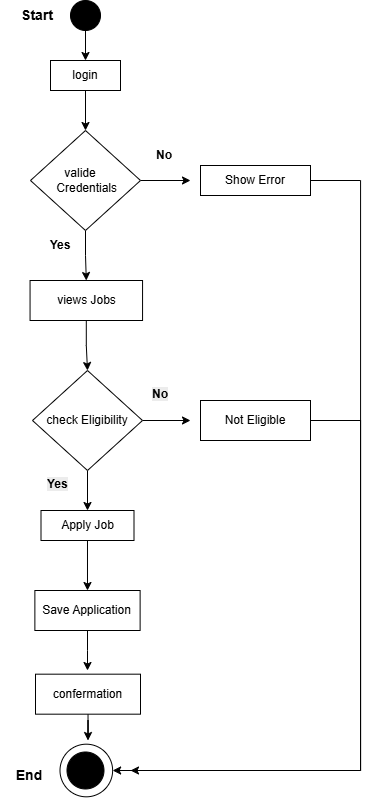

The diagram above was exported from draw.io. Its source (the exported page's mxGraphModel, read from the mxfile embedded in the PNG):
<mxGraphModel dx="1389" dy="880" grid="1" gridSize="10" guides="1" tooltips="1" connect="1" arrows="1" fold="1" page="1" pageScale="1" pageWidth="850" pageHeight="1100" math="0" shadow="0">
  <root>
    <mxCell id="0" />
    <mxCell id="1" parent="0" />
    <mxCell id="6A3flSWjGy9KRVmsQIQy-4" edge="1" parent="1" source="6A3flSWjGy9KRVmsQIQy-1" style="edgeStyle=orthogonalEdgeStyle;rounded=0;orthogonalLoop=1;jettySize=auto;html=1;entryX=0.5;entryY=0;entryDx=0;entryDy=0;" target="6A3flSWjGy9KRVmsQIQy-2">
      <mxGeometry relative="1" as="geometry" />
    </mxCell>
    <mxCell id="6A3flSWjGy9KRVmsQIQy-1" parent="1" style="ellipse;whiteSpace=wrap;html=1;aspect=fixed;fillColor=#000000;" value="" vertex="1">
      <mxGeometry height="30" width="30" x="400" y="90" as="geometry" />
    </mxCell>
    <mxCell id="6A3flSWjGy9KRVmsQIQy-5" edge="1" parent="1" source="6A3flSWjGy9KRVmsQIQy-2" style="edgeStyle=orthogonalEdgeStyle;rounded=0;orthogonalLoop=1;jettySize=auto;html=1;entryX=0.5;entryY=0;entryDx=0;entryDy=0;" target="6A3flSWjGy9KRVmsQIQy-3">
      <mxGeometry relative="1" as="geometry" />
    </mxCell>
    <mxCell id="6A3flSWjGy9KRVmsQIQy-2" parent="1" style="rounded=0;whiteSpace=wrap;html=1;" value="login" vertex="1">
      <mxGeometry height="30" width="70" x="380" y="150" as="geometry" />
    </mxCell>
    <mxCell id="6A3flSWjGy9KRVmsQIQy-8" edge="1" parent="1" source="6A3flSWjGy9KRVmsQIQy-3" style="edgeStyle=orthogonalEdgeStyle;rounded=0;orthogonalLoop=1;jettySize=auto;html=1;entryX=0.5;entryY=0;entryDx=0;entryDy=0;" target="6A3flSWjGy9KRVmsQIQy-6">
      <mxGeometry relative="1" as="geometry" />
    </mxCell>
    <mxCell id="6A3flSWjGy9KRVmsQIQy-39" edge="1" parent="1" source="6A3flSWjGy9KRVmsQIQy-3" style="edgeStyle=orthogonalEdgeStyle;rounded=0;orthogonalLoop=1;jettySize=auto;html=1;">
      <mxGeometry relative="1" as="geometry">
        <mxPoint x="520" y="270" as="targetPoint" />
      </mxGeometry>
    </mxCell>
    <mxCell id="6A3flSWjGy9KRVmsQIQy-3" parent="1" style="rhombus;whiteSpace=wrap;html=1;" value="valide&amp;nbsp; &amp;nbsp; &amp;nbsp;Credentials" vertex="1">
      <mxGeometry height="100" width="110" x="360" y="220" as="geometry" />
    </mxCell>
    <mxCell id="6A3flSWjGy9KRVmsQIQy-13" edge="1" parent="1" source="6A3flSWjGy9KRVmsQIQy-6" style="edgeStyle=orthogonalEdgeStyle;rounded=0;orthogonalLoop=1;jettySize=auto;html=1;entryX=0.5;entryY=0;entryDx=0;entryDy=0;" target="6A3flSWjGy9KRVmsQIQy-12">
      <mxGeometry relative="1" as="geometry" />
    </mxCell>
    <mxCell id="6A3flSWjGy9KRVmsQIQy-6" parent="1" style="rounded=0;whiteSpace=wrap;html=1;" value="views Jobs" vertex="1">
      <mxGeometry height="40" width="112.5" x="359.56" y="370" as="geometry" />
    </mxCell>
    <mxCell id="6A3flSWjGy9KRVmsQIQy-9" parent="1" style="text;html=1;whiteSpace=wrap;strokeColor=none;fillColor=none;align=center;verticalAlign=middle;rounded=0;" value="&lt;b&gt;Yes&lt;/b&gt;" vertex="1">
      <mxGeometry height="30" width="60" x="360" y="320" as="geometry" />
    </mxCell>
    <mxCell id="6A3flSWjGy9KRVmsQIQy-10" parent="1" style="text;html=1;whiteSpace=wrap;strokeColor=none;fillColor=none;align=center;verticalAlign=middle;rounded=0;" value="&lt;b&gt;No&lt;/b&gt;" vertex="1">
      <mxGeometry height="30" width="60" x="463.5" y="230" as="geometry" />
    </mxCell>
    <mxCell id="6A3flSWjGy9KRVmsQIQy-33" edge="1" parent="1" source="6A3flSWjGy9KRVmsQIQy-11" style="edgeStyle=orthogonalEdgeStyle;rounded=0;orthogonalLoop=1;jettySize=auto;html=1;entryX=0.5;entryY=0;entryDx=0;entryDy=0;" target="6A3flSWjGy9KRVmsQIQy-19">
      <mxGeometry relative="1" as="geometry" />
    </mxCell>
    <mxCell id="6A3flSWjGy9KRVmsQIQy-11" parent="1" style="rounded=0;whiteSpace=wrap;html=1;" value="Apply Job" vertex="1">
      <mxGeometry height="30" width="93" x="370.5" y="600" as="geometry" />
    </mxCell>
    <mxCell id="6A3flSWjGy9KRVmsQIQy-34" edge="1" parent="1" source="6A3flSWjGy9KRVmsQIQy-12" style="edgeStyle=orthogonalEdgeStyle;rounded=0;orthogonalLoop=1;jettySize=auto;html=1;entryX=0.5;entryY=0;entryDx=0;entryDy=0;" target="6A3flSWjGy9KRVmsQIQy-11">
      <mxGeometry relative="1" as="geometry" />
    </mxCell>
    <mxCell id="6A3flSWjGy9KRVmsQIQy-40" edge="1" parent="1" source="6A3flSWjGy9KRVmsQIQy-12" style="edgeStyle=orthogonalEdgeStyle;rounded=0;orthogonalLoop=1;jettySize=auto;html=1;">
      <mxGeometry relative="1" as="geometry">
        <mxPoint x="520" y="510" as="targetPoint" />
      </mxGeometry>
    </mxCell>
    <mxCell id="6A3flSWjGy9KRVmsQIQy-12" parent="1" style="rhombus;whiteSpace=wrap;html=1;" value="check Eligibility" vertex="1">
      <mxGeometry height="100" width="110" x="362" y="460" as="geometry" />
    </mxCell>
    <mxCell id="6A3flSWjGy9KRVmsQIQy-14" parent="1" style="text;whiteSpace=wrap;html=1;" value="&lt;b style=&quot;forced-color-adjust: none; color: rgb(0, 0, 0); font-family: Helvetica; font-size: 12px; font-style: normal; font-variant-ligatures: normal; font-variant-caps: normal; letter-spacing: normal; orphans: 2; text-align: center; text-indent: 0px; text-transform: none; widows: 2; word-spacing: 0px; -webkit-text-stroke-width: 0px; white-space: normal; background-color: rgb(236, 236, 236); text-decoration-thickness: initial; text-decoration-style: initial; text-decoration-color: initial;&quot;&gt;Yes&lt;/b&gt;" vertex="1">
      <mxGeometry height="40" width="50" x="375" y="560" as="geometry" />
    </mxCell>
    <mxCell id="6A3flSWjGy9KRVmsQIQy-18" parent="1" style="text;whiteSpace=wrap;html=1;" value="&lt;b style=&quot;forced-color-adjust: none; color: rgb(0, 0, 0); font-family: Helvetica; font-size: 12px; font-style: normal; font-variant-ligatures: normal; font-variant-caps: normal; letter-spacing: normal; orphans: 2; text-align: center; text-indent: 0px; text-transform: none; widows: 2; word-spacing: 0px; -webkit-text-stroke-width: 0px; white-space: normal; background-color: rgb(236, 236, 236); text-decoration-thickness: initial; text-decoration-style: initial; text-decoration-color: initial;&quot;&gt;No&lt;/b&gt;" vertex="1">
      <mxGeometry height="40" width="50" x="480" y="470" as="geometry" />
    </mxCell>
    <mxCell id="6A3flSWjGy9KRVmsQIQy-35" edge="1" parent="1" source="6A3flSWjGy9KRVmsQIQy-19" style="edgeStyle=orthogonalEdgeStyle;rounded=0;orthogonalLoop=1;jettySize=auto;html=1;">
      <mxGeometry relative="1" as="geometry">
        <mxPoint x="416.99499999999966" y="760" as="targetPoint" />
      </mxGeometry>
    </mxCell>
    <mxCell id="6A3flSWjGy9KRVmsQIQy-19" parent="1" style="rounded=0;whiteSpace=wrap;html=1;" value="Save Application" vertex="1">
      <mxGeometry height="40" width="105.25" x="364.37" y="680" as="geometry" />
    </mxCell>
    <mxCell id="6A3flSWjGy9KRVmsQIQy-36" edge="1" parent="1" source="6A3flSWjGy9KRVmsQIQy-20" style="edgeStyle=orthogonalEdgeStyle;rounded=0;orthogonalLoop=1;jettySize=auto;html=1;">
      <mxGeometry relative="1" as="geometry">
        <mxPoint x="417.5" y="830" as="targetPoint" />
      </mxGeometry>
    </mxCell>
    <mxCell id="6A3flSWjGy9KRVmsQIQy-20" parent="1" style="rounded=0;whiteSpace=wrap;html=1;" value="confermation" vertex="1">
      <mxGeometry height="40" width="105" x="365" y="763.68" as="geometry" />
    </mxCell>
    <mxCell id="6A3flSWjGy9KRVmsQIQy-22" parent="1" style="ellipse;whiteSpace=wrap;html=1;aspect=fixed;" value="" vertex="1">
      <mxGeometry height="52.63" width="52.63" x="389.49" y="833.6800000000001" as="geometry" />
    </mxCell>
    <mxCell id="6A3flSWjGy9KRVmsQIQy-23" parent="1" style="ellipse;whiteSpace=wrap;html=1;aspect=fixed;fillColor=#000000;" value="" vertex="1">
      <mxGeometry height="36.99" width="36.99" x="396.5" y="841.5" as="geometry" />
    </mxCell>
    <mxCell id="6A3flSWjGy9KRVmsQIQy-41" edge="1" parent="1" source="6A3flSWjGy9KRVmsQIQy-37" style="edgeStyle=orthogonalEdgeStyle;rounded=0;orthogonalLoop=1;jettySize=auto;html=1;entryX=1;entryY=0.5;entryDx=0;entryDy=0;" target="6A3flSWjGy9KRVmsQIQy-22">
      <mxGeometry relative="1" as="geometry">
        <Array as="points">
          <mxPoint x="690" y="270" />
          <mxPoint x="690" y="860" />
        </Array>
      </mxGeometry>
    </mxCell>
    <mxCell id="6A3flSWjGy9KRVmsQIQy-37" parent="1" style="rounded=0;whiteSpace=wrap;html=1;" value="Show Error" vertex="1">
      <mxGeometry height="30" width="110" x="530" y="255" as="geometry" />
    </mxCell>
    <mxCell id="6A3flSWjGy9KRVmsQIQy-43" edge="1" parent="1" source="6A3flSWjGy9KRVmsQIQy-38" style="edgeStyle=orthogonalEdgeStyle;rounded=0;orthogonalLoop=1;jettySize=auto;html=1;">
      <mxGeometry relative="1" as="geometry">
        <Array as="points">
          <mxPoint x="690" y="510" />
          <mxPoint x="690" y="860" />
        </Array>
        <mxPoint x="460" y="860" as="targetPoint" />
      </mxGeometry>
    </mxCell>
    <mxCell id="6A3flSWjGy9KRVmsQIQy-38" parent="1" style="rounded=0;whiteSpace=wrap;html=1;" value="Not Eligible" vertex="1">
      <mxGeometry height="40" width="110" x="530" y="490" as="geometry" />
    </mxCell>
    <mxCell id="6A3flSWjGy9KRVmsQIQy-44" parent="1" style="text;html=1;whiteSpace=wrap;strokeColor=none;fillColor=none;align=center;verticalAlign=middle;rounded=0;" value="&lt;font style=&quot;font-size: 14px;&quot;&gt;&lt;b&gt;End&lt;/b&gt;&lt;/font&gt;" vertex="1">
      <mxGeometry height="30" width="60" x="329.49" y="850" as="geometry" />
    </mxCell>
    <mxCell id="6A3flSWjGy9KRVmsQIQy-45" parent="1" style="text;html=1;whiteSpace=wrap;strokeColor=none;fillColor=none;align=center;verticalAlign=middle;rounded=0;" value="&lt;font style=&quot;font-size: 14px;&quot;&gt;&lt;b&gt;Start&lt;/b&gt;&lt;/font&gt;" vertex="1">
      <mxGeometry height="30" width="60" x="336.5" y="90" as="geometry" />
    </mxCell>
  </root>
</mxGraphModel>